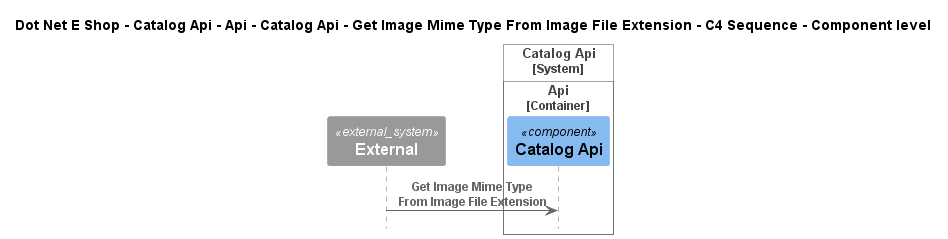

The diagram above was rendered by PlantUML. Its source (embedded in the PNG):
@startuml
!include ..\..\..\..\..\..\..\..\..\.c4s\C4_Sequence.puml

title Dot Net E Shop - Catalog Api - Api - Catalog Api - Get Image Mime Type From Image File Extension - C4 Sequence - Component level

System_Ext(C4InterFlow.SoftwareSystems.ExternalSystem, "External", "")

System_Boundary(DotNetEShop.SoftwareSystems.CatalogApi, "Catalog Api")
    
Container_Boundary(DotNetEShop.SoftwareSystems.CatalogApi.Containers.Api, "Api")
    Component(DotNetEShop.SoftwareSystems.CatalogApi.Containers.Api.Components.CatalogApi, "Catalog Api", "", "")
Boundary_End()
Boundary_End()

Rel(C4InterFlow.SoftwareSystems.ExternalSystem, DotNetEShop.SoftwareSystems.CatalogApi.Containers.Api.Components.CatalogApi, "Get Image Mime Type From Image File Extension")


@enduml